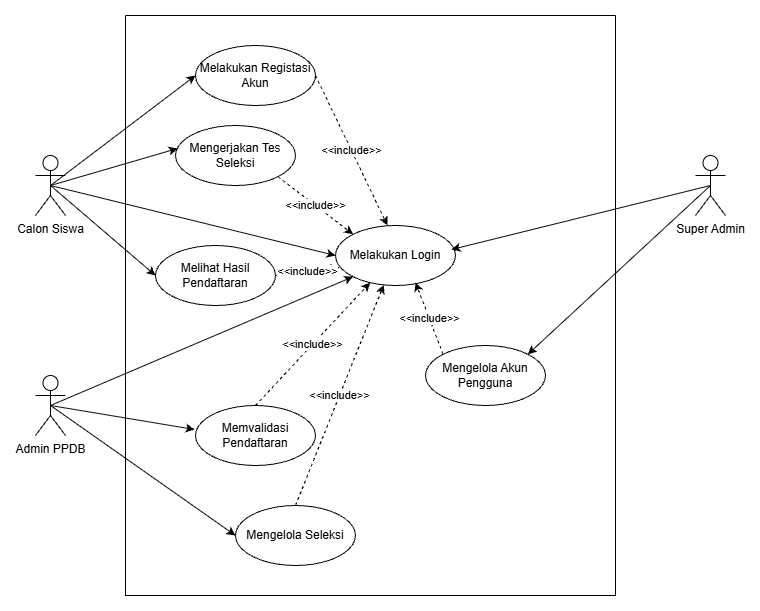

The diagram above was exported from draw.io. Its source (the exported page's mxGraphModel, read from the mxfile embedded in the PNG):
<mxGraphModel dx="872" dy="465" grid="1" gridSize="10" guides="1" tooltips="1" connect="1" arrows="1" fold="1" page="1" pageScale="1" pageWidth="850" pageHeight="1100" math="0" shadow="0">
  <root>
    <mxCell id="0" />
    <mxCell id="1" parent="0" />
    <mxCell id="z5F3J7F1w3j698b0YQUD-1" parent="1" style="swimlane;startSize=0;" value="" vertex="1">
      <mxGeometry height="580" width="490" x="140" y="150" as="geometry" />
    </mxCell>
    <mxCell id="z5F3J7F1w3j698b0YQUD-12" parent="z5F3J7F1w3j698b0YQUD-1" style="ellipse;whiteSpace=wrap;html=1;" value="Melakukan Registasi Akun" vertex="1">
      <mxGeometry height="60" width="120" x="70" y="30" as="geometry" />
    </mxCell>
    <mxCell id="z5F3J7F1w3j698b0YQUD-11" parent="z5F3J7F1w3j698b0YQUD-1" style="ellipse;whiteSpace=wrap;html=1;" value="Melakukan Login" vertex="1">
      <mxGeometry height="60" width="120" x="210" y="210" as="geometry" />
    </mxCell>
    <mxCell id="z5F3J7F1w3j698b0YQUD-25" edge="1" parent="z5F3J7F1w3j698b0YQUD-1" source="z5F3J7F1w3j698b0YQUD-10" style="rounded=0;orthogonalLoop=1;jettySize=auto;html=1;exitX=1;exitY=1;exitDx=0;exitDy=0;entryX=0;entryY=0;entryDx=0;entryDy=0;dashed=1;" target="z5F3J7F1w3j698b0YQUD-11" value="&amp;lt;&amp;lt;include&amp;gt;&amp;gt;">
      <mxGeometry relative="1" as="geometry" />
    </mxCell>
    <mxCell id="z5F3J7F1w3j698b0YQUD-10" parent="z5F3J7F1w3j698b0YQUD-1" style="ellipse;whiteSpace=wrap;html=1;" value="Mengerjakan Tes Seleksi" vertex="1">
      <mxGeometry height="60" width="120" x="50" y="110" as="geometry" />
    </mxCell>
    <mxCell id="z5F3J7F1w3j698b0YQUD-9" parent="z5F3J7F1w3j698b0YQUD-1" style="ellipse;whiteSpace=wrap;html=1;" value="Melihat Hasil Pendaftaran" vertex="1">
      <mxGeometry height="60" width="120" x="30" y="230" as="geometry" />
    </mxCell>
    <mxCell id="z5F3J7F1w3j698b0YQUD-27" edge="1" parent="z5F3J7F1w3j698b0YQUD-1" source="z5F3J7F1w3j698b0YQUD-8" style="rounded=0;orthogonalLoop=1;jettySize=auto;html=1;exitX=0.5;exitY=0;exitDx=0;exitDy=0;dashed=1;" target="z5F3J7F1w3j698b0YQUD-11" value="&amp;lt;&amp;lt;include&amp;gt;&amp;gt;">
      <mxGeometry relative="1" as="geometry" />
    </mxCell>
    <mxCell id="z5F3J7F1w3j698b0YQUD-8" parent="z5F3J7F1w3j698b0YQUD-1" style="ellipse;whiteSpace=wrap;html=1;" value="Memvalidasi Pendaftaran" vertex="1">
      <mxGeometry height="60" width="120" x="70" y="390" as="geometry" />
    </mxCell>
    <mxCell id="z5F3J7F1w3j698b0YQUD-28" edge="1" parent="z5F3J7F1w3j698b0YQUD-1" source="z5F3J7F1w3j698b0YQUD-7" style="rounded=0;orthogonalLoop=1;jettySize=auto;html=1;exitX=0.5;exitY=0;exitDx=0;exitDy=0;dashed=1;" target="z5F3J7F1w3j698b0YQUD-11" value="&amp;lt;&amp;lt;include&amp;gt;&amp;gt;">
      <mxGeometry relative="1" as="geometry" />
    </mxCell>
    <mxCell id="z5F3J7F1w3j698b0YQUD-7" parent="z5F3J7F1w3j698b0YQUD-1" style="ellipse;whiteSpace=wrap;html=1;" value="Mengelola Seleksi" vertex="1">
      <mxGeometry height="60" width="120" x="110" y="490" as="geometry" />
    </mxCell>
    <mxCell id="z5F3J7F1w3j698b0YQUD-6" parent="z5F3J7F1w3j698b0YQUD-1" style="ellipse;whiteSpace=wrap;html=1;" value="Mengelola Akun Pengguna" vertex="1">
      <mxGeometry height="60" width="120" x="300" y="330" as="geometry" />
    </mxCell>
    <mxCell id="z5F3J7F1w3j698b0YQUD-24" edge="1" parent="z5F3J7F1w3j698b0YQUD-1" source="z5F3J7F1w3j698b0YQUD-12" style="rounded=0;orthogonalLoop=1;jettySize=auto;html=1;exitX=1;exitY=0.5;exitDx=0;exitDy=0;entryX=0.433;entryY=0;entryDx=0;entryDy=0;entryPerimeter=0;dashed=1;" target="z5F3J7F1w3j698b0YQUD-11" value="&amp;lt;&amp;lt;include&amp;gt;&amp;gt;">
      <mxGeometry relative="1" as="geometry" />
    </mxCell>
    <mxCell id="z5F3J7F1w3j698b0YQUD-26" edge="1" parent="z5F3J7F1w3j698b0YQUD-1" source="z5F3J7F1w3j698b0YQUD-9" style="rounded=0;orthogonalLoop=1;jettySize=auto;html=1;exitX=1;exitY=0.5;exitDx=0;exitDy=0;entryX=0.033;entryY=0.7;entryDx=0;entryDy=0;entryPerimeter=0;dashed=1;" target="z5F3J7F1w3j698b0YQUD-11" value="&amp;lt;&amp;lt;include&amp;gt;&amp;gt;">
      <mxGeometry relative="1" as="geometry" />
    </mxCell>
    <mxCell id="z5F3J7F1w3j698b0YQUD-29" edge="1" parent="z5F3J7F1w3j698b0YQUD-1" source="z5F3J7F1w3j698b0YQUD-6" style="rounded=0;orthogonalLoop=1;jettySize=auto;html=1;exitX=0;exitY=0;exitDx=0;exitDy=0;entryX=0.667;entryY=0.95;entryDx=0;entryDy=0;entryPerimeter=0;dashed=1;" target="z5F3J7F1w3j698b0YQUD-11" value="&amp;lt;&amp;lt;include&amp;gt;&amp;gt;">
      <mxGeometry relative="1" as="geometry" />
    </mxCell>
    <mxCell id="z5F3J7F1w3j698b0YQUD-21" edge="1" parent="1" source="z5F3J7F1w3j698b0YQUD-2" style="rounded=0;orthogonalLoop=1;jettySize=auto;html=1;exitX=0.5;exitY=0.5;exitDx=0;exitDy=0;exitPerimeter=0;entryX=1;entryY=0;entryDx=0;entryDy=0;" target="z5F3J7F1w3j698b0YQUD-6">
      <mxGeometry relative="1" as="geometry" />
    </mxCell>
    <mxCell id="z5F3J7F1w3j698b0YQUD-2" parent="1" style="shape=umlActor;verticalLabelPosition=bottom;verticalAlign=top;html=1;outlineConnect=0;" value="Super Admin" vertex="1">
      <mxGeometry height="60" width="30" x="710" y="290" as="geometry" />
    </mxCell>
    <mxCell id="z5F3J7F1w3j698b0YQUD-13" edge="1" parent="1" source="z5F3J7F1w3j698b0YQUD-3" style="rounded=0;orthogonalLoop=1;jettySize=auto;html=1;exitX=0.5;exitY=0.5;exitDx=0;exitDy=0;exitPerimeter=0;entryX=0;entryY=1;entryDx=0;entryDy=0;" target="z5F3J7F1w3j698b0YQUD-11">
      <mxGeometry relative="1" as="geometry" />
    </mxCell>
    <mxCell id="z5F3J7F1w3j698b0YQUD-23" edge="1" parent="1" source="z5F3J7F1w3j698b0YQUD-3" style="rounded=0;orthogonalLoop=1;jettySize=auto;html=1;exitX=0.5;exitY=0.5;exitDx=0;exitDy=0;exitPerimeter=0;entryX=0;entryY=0.5;entryDx=0;entryDy=0;" target="z5F3J7F1w3j698b0YQUD-7">
      <mxGeometry relative="1" as="geometry" />
    </mxCell>
    <mxCell id="z5F3J7F1w3j698b0YQUD-3" parent="1" style="shape=umlActor;verticalLabelPosition=bottom;verticalAlign=top;html=1;outlineConnect=0;" value="Admin PPDB" vertex="1">
      <mxGeometry height="60" width="30" x="50" y="510" as="geometry" />
    </mxCell>
    <mxCell id="z5F3J7F1w3j698b0YQUD-15" edge="1" parent="1" source="z5F3J7F1w3j698b0YQUD-4" style="rounded=0;orthogonalLoop=1;jettySize=auto;html=1;exitX=0.5;exitY=0.5;exitDx=0;exitDy=0;exitPerimeter=0;entryX=0;entryY=0.5;entryDx=0;entryDy=0;" target="z5F3J7F1w3j698b0YQUD-11">
      <mxGeometry relative="1" as="geometry" />
    </mxCell>
    <mxCell id="z5F3J7F1w3j698b0YQUD-16" edge="1" parent="1" source="z5F3J7F1w3j698b0YQUD-4" style="rounded=0;orthogonalLoop=1;jettySize=auto;html=1;exitX=0.5;exitY=0.5;exitDx=0;exitDy=0;exitPerimeter=0;entryX=0;entryY=0.5;entryDx=0;entryDy=0;" target="z5F3J7F1w3j698b0YQUD-12">
      <mxGeometry relative="1" as="geometry" />
    </mxCell>
    <mxCell id="z5F3J7F1w3j698b0YQUD-18" edge="1" parent="1" source="z5F3J7F1w3j698b0YQUD-4" style="rounded=0;orthogonalLoop=1;jettySize=auto;html=1;exitX=0.5;exitY=0.5;exitDx=0;exitDy=0;exitPerimeter=0;entryX=0;entryY=0.5;entryDx=0;entryDy=0;" target="z5F3J7F1w3j698b0YQUD-9">
      <mxGeometry relative="1" as="geometry" />
    </mxCell>
    <mxCell id="z5F3J7F1w3j698b0YQUD-4" parent="1" style="shape=umlActor;verticalLabelPosition=bottom;verticalAlign=top;html=1;outlineConnect=0;" value="Calon Siswa" vertex="1">
      <mxGeometry height="60" width="30" x="50" y="290" as="geometry" />
    </mxCell>
    <mxCell id="z5F3J7F1w3j698b0YQUD-17" edge="1" parent="1" source="z5F3J7F1w3j698b0YQUD-4" style="rounded=0;orthogonalLoop=1;jettySize=auto;html=1;exitX=0.5;exitY=0.5;exitDx=0;exitDy=0;exitPerimeter=0;entryX=0.017;entryY=0.383;entryDx=0;entryDy=0;entryPerimeter=0;" target="z5F3J7F1w3j698b0YQUD-10">
      <mxGeometry relative="1" as="geometry" />
    </mxCell>
    <mxCell id="z5F3J7F1w3j698b0YQUD-20" edge="1" parent="1" source="z5F3J7F1w3j698b0YQUD-2" style="rounded=0;orthogonalLoop=1;jettySize=auto;html=1;exitX=0.5;exitY=0.5;exitDx=0;exitDy=0;exitPerimeter=0;entryX=0.967;entryY=0.4;entryDx=0;entryDy=0;entryPerimeter=0;" target="z5F3J7F1w3j698b0YQUD-11">
      <mxGeometry relative="1" as="geometry" />
    </mxCell>
    <mxCell id="z5F3J7F1w3j698b0YQUD-22" edge="1" parent="1" style="rounded=0;orthogonalLoop=1;jettySize=auto;html=1;entryX=-0.008;entryY=0.4;entryDx=0;entryDy=0;entryPerimeter=0;" target="z5F3J7F1w3j698b0YQUD-8">
      <mxGeometry relative="1" as="geometry">
        <mxPoint x="65" y="540" as="sourcePoint" />
      </mxGeometry>
    </mxCell>
  </root>
</mxGraphModel>